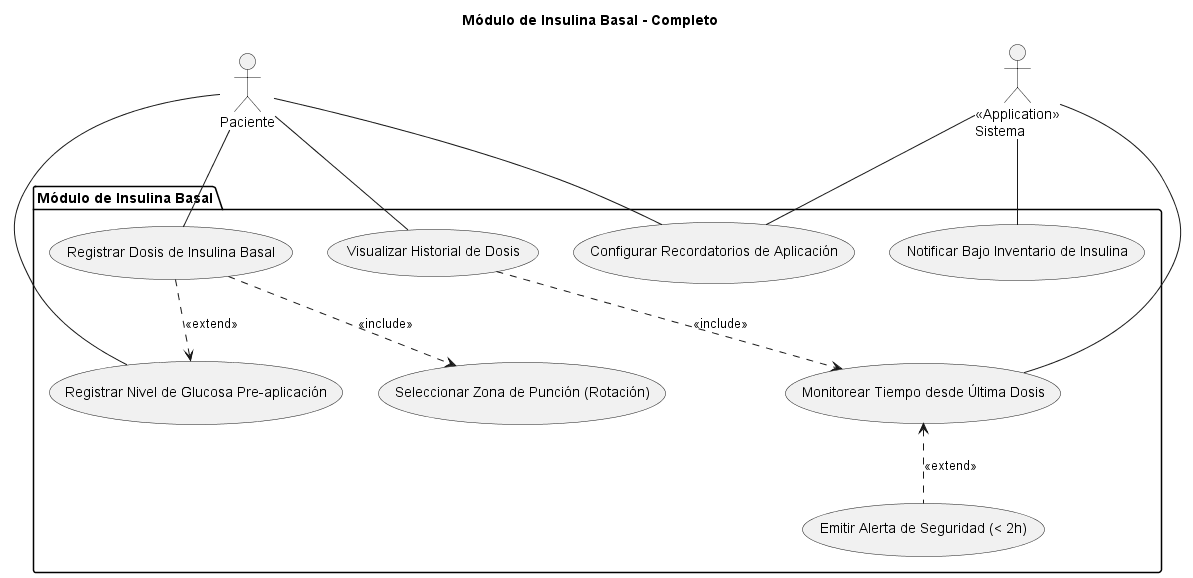

The diagram above was rendered by PlantUML. Its source (embedded in the PNG):
@startuml
title Módulo de Insulina Basal - Completo

actor "Paciente" as p
actor "<<Application>>\nSistema" as s

package "Módulo de Insulina Basal" {
    ' Casos de uso originales
    usecase "Registrar Dosis de Insulina Basal" as uc_reg_ib
    usecase "Monitorear Tiempo desde Última Dosis" as uc_mon_t
    usecase "Seleccionar Zona de Punción (Rotación)" as uc_sel_zp
    usecase "Emitir Alerta de Seguridad (< 2h)" as uc_em_al

    ' Nuevos casos de uso sugeridos
    usecase "Visualizar Historial de Dosis" as uc_hist
    usecase "Configurar Recordatorios de Aplicación" as uc_rem
    usecase "Registrar Nivel de Glucosa Pre-aplicación" as uc_glu
    usecase "Notificar Bajo Inventario de Insulina" as uc_inv
    
}

' Relaciones de Actores
p -- uc_reg_ib
p -- uc_hist
p -- uc_rem
p -- uc_glu

s -- uc_mon_t
s -- uc_inv
s -- uc_rem

' Relaciones de Casos de Uso
uc_reg_ib ..> uc_sel_zp : <<include>>
uc_reg_ib ..> uc_glu : <<extend>>
uc_em_al .up.> uc_mon_t : <<extend>>
uc_hist ..> uc_mon_t : <<include>>

@enduml